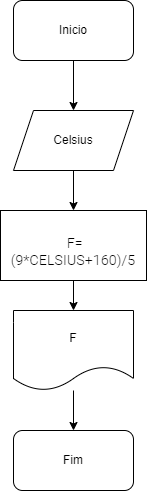

The diagram above was exported from draw.io. Its source (the exported page's mxGraphModel, read from the mxfile embedded in the PNG):
<mxGraphModel dx="840" dy="485" grid="1" gridSize="10" guides="1" tooltips="1" connect="1" arrows="1" fold="1" page="1" pageScale="1" pageWidth="827" pageHeight="1169" math="0" shadow="0">
  <root>
    <mxCell id="0" />
    <mxCell id="1" parent="0" />
    <mxCell id="fJQh-J71KJoL7x-Thgsa-5" value="" style="edgeStyle=orthogonalEdgeStyle;rounded=0;orthogonalLoop=1;jettySize=auto;html=1;" edge="1" parent="1" source="fJQh-J71KJoL7x-Thgsa-1" target="fJQh-J71KJoL7x-Thgsa-4">
      <mxGeometry relative="1" as="geometry" />
    </mxCell>
    <mxCell id="fJQh-J71KJoL7x-Thgsa-1" value="Inicio" style="rounded=1;whiteSpace=wrap;html=1;" vertex="1" parent="1">
      <mxGeometry x="354" y="70" width="120" height="60" as="geometry" />
    </mxCell>
    <mxCell id="fJQh-J71KJoL7x-Thgsa-7" value="" style="edgeStyle=orthogonalEdgeStyle;rounded=0;orthogonalLoop=1;jettySize=auto;html=1;" edge="1" parent="1" source="fJQh-J71KJoL7x-Thgsa-4" target="fJQh-J71KJoL7x-Thgsa-6">
      <mxGeometry relative="1" as="geometry" />
    </mxCell>
    <mxCell id="fJQh-J71KJoL7x-Thgsa-4" value="Celsius" style="shape=parallelogram;perimeter=parallelogramPerimeter;whiteSpace=wrap;html=1;fixedSize=1;" vertex="1" parent="1">
      <mxGeometry x="354" y="180" width="120" height="60" as="geometry" />
    </mxCell>
    <mxCell id="fJQh-J71KJoL7x-Thgsa-9" value="" style="edgeStyle=orthogonalEdgeStyle;rounded=0;orthogonalLoop=1;jettySize=auto;html=1;" edge="1" parent="1" source="fJQh-J71KJoL7x-Thgsa-6" target="fJQh-J71KJoL7x-Thgsa-8">
      <mxGeometry relative="1" as="geometry" />
    </mxCell>
    <mxCell id="fJQh-J71KJoL7x-Thgsa-6" value="&lt;br&gt;&lt;span style=&quot;font-family: Roboto, Arial, sans-serif; font-size: 14px; font-style: normal; font-variant-ligatures: normal; font-variant-caps: normal; font-weight: 400; letter-spacing: 0.2px; orphans: 2; text-align: start; text-indent: 0px; text-transform: none; widows: 2; word-spacing: 0px; -webkit-text-stroke-width: 0px; text-decoration-thickness: initial; text-decoration-style: initial; text-decoration-color: initial; float: none; display: inline !important;&quot;&gt;&amp;nbsp;F=(9*CELSIUS+160)/5&lt;/span&gt;" style="whiteSpace=wrap;html=1;" vertex="1" parent="1">
      <mxGeometry x="341" y="280" width="146" height="70" as="geometry" />
    </mxCell>
    <mxCell id="fJQh-J71KJoL7x-Thgsa-11" value="" style="edgeStyle=orthogonalEdgeStyle;rounded=0;orthogonalLoop=1;jettySize=auto;html=1;" edge="1" parent="1" source="fJQh-J71KJoL7x-Thgsa-8" target="fJQh-J71KJoL7x-Thgsa-10">
      <mxGeometry relative="1" as="geometry" />
    </mxCell>
    <mxCell id="fJQh-J71KJoL7x-Thgsa-8" value="F" style="shape=document;whiteSpace=wrap;html=1;boundedLbl=1;" vertex="1" parent="1">
      <mxGeometry x="354" y="380" width="120" height="80" as="geometry" />
    </mxCell>
    <mxCell id="fJQh-J71KJoL7x-Thgsa-10" value="Fim" style="rounded=1;whiteSpace=wrap;html=1;" vertex="1" parent="1">
      <mxGeometry x="354" y="500" width="120" height="60" as="geometry" />
    </mxCell>
  </root>
</mxGraphModel>